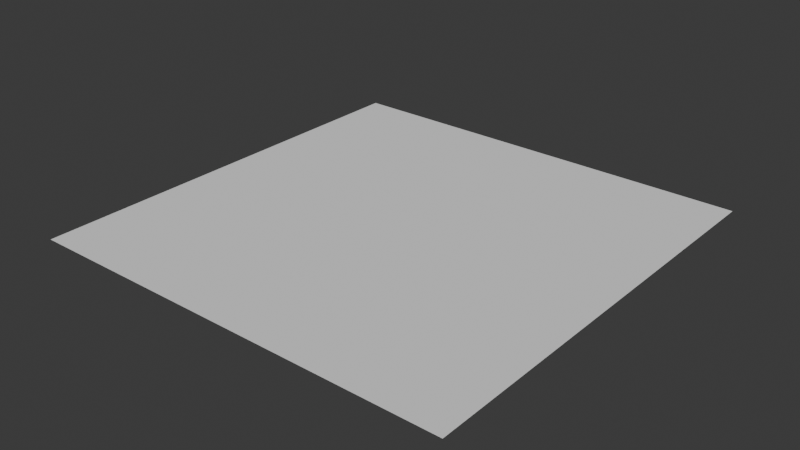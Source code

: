 # Source: plane.blend  (saved by Blender 4.2.66; exported with 4.5.12 LTS)
import bpy
from mathutils import Matrix  # noqa: F401  (used for matrix-valued properties, if any)

bpy.ops.wm.read_factory_settings(use_empty=True)
scene = bpy.context.scene
scene.name = 'Scene'

# ---- world
world_world = bpy.data.worlds.new('World'); scene.world = world_world
world_world.use_nodes = True; world_world.node_tree.nodes.clear()
_N = world_world.node_tree.nodes; _L = world_world.node_tree.links
n0 = _N.new('ShaderNodeOutputWorld'); n0.name = 'World Output'; n0.location = (300, 300)
n1 = _N.new('ShaderNodeBackground'); n1.name = 'Background'; n1.location = (10, 300)
n1.inputs[0].default_value = (0.05088, 0.05088, 0.05088, 1.0)
_L.new(n1.outputs[0], n0.inputs[0])
n0.is_active_output = True
world_world.color = (0.05088, 0.05088, 0.05088)
world_world.sun_shadow_jitter_overblur = 0.0

# ---- meshes
me_plane_001 = bpy.data.meshes.new('Plane.001')
me_plane_001.from_pydata([(-1.0, -1.0, 0.0), (1.0, -1.0, 0.0), (-1.0, 1.0, 0.0), (1.0, 1.0, 0.0)], [], [(0, 1, 3, 2)])
_uv = me_plane_001.uv_layers.new(name='UVMap')
_uv.uv.foreach_set('vector', [0.0, 0.0, 1.0, 0.0, 1.0, 1.0, 0.0, 1.0])
me_plane_001.update()

# ---- objects
ob_plane = bpy.data.objects.new('Plane', me_plane_001)

# ---- transforms, parenting, visibility, modifiers, constraints
ob_plane.location = (0.0, 0.0, 0.0)
_m = ob_plane.modifiers.new('Subdivision', 'SUBSURF')
_m.subdivision_type = 'SIMPLE'
_m.levels = 2
_m = ob_plane.modifiers.new('Triangulate', 'TRIANGULATE')
_m.quad_method = 'BEAUTY'

# ---- collection membership
scene.collection.objects.link(ob_plane)

# ---- scene / render settings (as saved in the file)
scene.frame_start = 1; scene.frame_end = 250; scene.frame_set(1)
scene.render.engine = 'BLENDER_EEVEE_NEXT'
bpy.context.view_layer.update()

# ---- added for rendering (the .blend has no active camera and no usable light): camera, sun
cam_auto = bpy.data.cameras.new('AutoCamera')
cam_auto.lens = 50.0
cam_auto.sensor_width = 36.0
cam_auto.clip_end = 1000.0
ob_auto_camera = bpy.data.objects.new('AutoCamera', cam_auto)
scene.collection.objects.link(ob_auto_camera)
ob_auto_camera.location = (2.61693, -3.14032, 2.09354)
ob_auto_camera.rotation_euler = (1.09748, -7.21219e-08, 0.694738)
scene.camera = ob_auto_camera
light_auto_sun = bpy.data.lights.new('AutoSun', 'SUN')
light_auto_sun.energy = 3.0
light_auto_sun.angle = 0.0523599
ob_auto_sun = bpy.data.objects.new('AutoSun', light_auto_sun)
scene.collection.objects.link(ob_auto_sun)
ob_auto_sun.rotation_euler = (0.872665, 0.174533, 0.523599)
bpy.context.view_layer.update()

